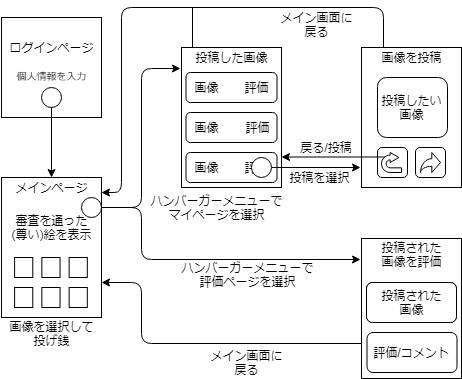

The diagram above was exported from draw.io. Its source (the exported page's mxGraphModel, read from the mxfile embedded in the PNG):
<mxGraphModel dx="754" dy="395" grid="1" gridSize="10" guides="1" tooltips="1" connect="1" arrows="1" fold="1" page="1" pageScale="1" pageWidth="827" pageHeight="1169" math="0" shadow="0">
  <root>
    <mxCell id="0" />
    <mxCell id="1" parent="0" />
    <mxCell id="fPJ_ilLpnzP55Y8QojG1-22" value="" style="rounded=0;whiteSpace=wrap;html=1;" vertex="1" parent="1">
      <mxGeometry x="200" y="50" width="100" height="140" as="geometry" />
    </mxCell>
    <mxCell id="fPJ_ilLpnzP55Y8QojG1-44" value="" style="group" vertex="1" connectable="0" parent="1">
      <mxGeometry x="204.5" y="75" width="91" height="110" as="geometry" />
    </mxCell>
    <mxCell id="fPJ_ilLpnzP55Y8QojG1-41" value="" style="rounded=1;whiteSpace=wrap;html=1;strokeWidth=1;" vertex="1" parent="fPJ_ilLpnzP55Y8QojG1-44">
      <mxGeometry width="91" height="30" as="geometry" />
    </mxCell>
    <mxCell id="fPJ_ilLpnzP55Y8QojG1-42" value="" style="rounded=1;whiteSpace=wrap;html=1;strokeWidth=1;" vertex="1" parent="fPJ_ilLpnzP55Y8QojG1-44">
      <mxGeometry y="40" width="91" height="30" as="geometry" />
    </mxCell>
    <mxCell id="fPJ_ilLpnzP55Y8QojG1-43" value="" style="rounded=1;whiteSpace=wrap;html=1;strokeWidth=1;" vertex="1" parent="fPJ_ilLpnzP55Y8QojG1-44">
      <mxGeometry y="80" width="91" height="30" as="geometry" />
    </mxCell>
    <mxCell id="fPJ_ilLpnzP55Y8QojG1-71" value="画像&lt;br&gt;" style="text;html=1;strokeColor=none;fillColor=none;align=center;verticalAlign=middle;whiteSpace=wrap;rounded=0;" vertex="1" parent="fPJ_ilLpnzP55Y8QojG1-44">
      <mxGeometry x="0.5" y="5" width="40" height="20" as="geometry" />
    </mxCell>
    <mxCell id="fPJ_ilLpnzP55Y8QojG1-72" value="画像&lt;br&gt;" style="text;html=1;strokeColor=none;fillColor=none;align=center;verticalAlign=middle;whiteSpace=wrap;rounded=0;" vertex="1" parent="fPJ_ilLpnzP55Y8QojG1-44">
      <mxGeometry y="45" width="40" height="20" as="geometry" />
    </mxCell>
    <mxCell id="fPJ_ilLpnzP55Y8QojG1-70" value="画像&lt;br&gt;" style="text;html=1;strokeColor=none;fillColor=none;align=center;verticalAlign=middle;whiteSpace=wrap;rounded=0;" vertex="1" parent="fPJ_ilLpnzP55Y8QojG1-44">
      <mxGeometry y="85" width="40" height="20" as="geometry" />
    </mxCell>
    <mxCell id="fPJ_ilLpnzP55Y8QojG1-75" value="評価" style="text;html=1;strokeColor=none;fillColor=none;align=center;verticalAlign=middle;whiteSpace=wrap;rounded=0;" vertex="1" parent="fPJ_ilLpnzP55Y8QojG1-44">
      <mxGeometry x="50.5" y="5" width="40" height="20" as="geometry" />
    </mxCell>
    <mxCell id="fPJ_ilLpnzP55Y8QojG1-74" value="評価" style="text;html=1;strokeColor=none;fillColor=none;align=center;verticalAlign=middle;whiteSpace=wrap;rounded=0;" vertex="1" parent="fPJ_ilLpnzP55Y8QojG1-44">
      <mxGeometry x="51" y="45" width="40" height="20" as="geometry" />
    </mxCell>
    <mxCell id="fPJ_ilLpnzP55Y8QojG1-8" value="" style="group" vertex="1" connectable="0" parent="1">
      <mxGeometry x="20" y="180" width="100" height="160" as="geometry" />
    </mxCell>
    <mxCell id="fPJ_ilLpnzP55Y8QojG1-3" value="" style="rounded=0;whiteSpace=wrap;html=1;" vertex="1" parent="fPJ_ilLpnzP55Y8QojG1-8">
      <mxGeometry width="100" height="140" as="geometry" />
    </mxCell>
    <mxCell id="fPJ_ilLpnzP55Y8QojG1-4" value="メインページ" style="text;html=1;strokeColor=none;fillColor=none;align=center;verticalAlign=middle;whiteSpace=wrap;rounded=0;" vertex="1" parent="fPJ_ilLpnzP55Y8QojG1-8">
      <mxGeometry width="100" height="20" as="geometry" />
    </mxCell>
    <mxCell id="fPJ_ilLpnzP55Y8QojG1-5" value="審査を通った&lt;br&gt;(尊い)絵を表示" style="text;html=1;strokeColor=none;fillColor=none;align=center;verticalAlign=middle;whiteSpace=wrap;rounded=0;" vertex="1" parent="fPJ_ilLpnzP55Y8QojG1-8">
      <mxGeometry y="40" width="100" height="20" as="geometry" />
    </mxCell>
    <mxCell id="fPJ_ilLpnzP55Y8QojG1-14" value="" style="group" vertex="1" connectable="0" parent="fPJ_ilLpnzP55Y8QojG1-8">
      <mxGeometry x="9.09090909090909" y="80" width="72.72727272727272" height="20" as="geometry" />
    </mxCell>
    <mxCell id="fPJ_ilLpnzP55Y8QojG1-9" value="" style="rounded=0;whiteSpace=wrap;html=1;" vertex="1" parent="fPJ_ilLpnzP55Y8QojG1-14">
      <mxGeometry x="4" width="18.18181818181818" height="20" as="geometry" />
    </mxCell>
    <mxCell id="fPJ_ilLpnzP55Y8QojG1-10" value="" style="rounded=0;whiteSpace=wrap;html=1;" vertex="1" parent="fPJ_ilLpnzP55Y8QojG1-14">
      <mxGeometry x="31.27272727272727" width="18.18181818181818" height="20" as="geometry" />
    </mxCell>
    <mxCell id="fPJ_ilLpnzP55Y8QojG1-11" value="" style="rounded=0;whiteSpace=wrap;html=1;" vertex="1" parent="fPJ_ilLpnzP55Y8QojG1-14">
      <mxGeometry x="58.54545454545455" width="18.18181818181818" height="20" as="geometry" />
    </mxCell>
    <mxCell id="fPJ_ilLpnzP55Y8QojG1-17" value="" style="group" vertex="1" connectable="0" parent="fPJ_ilLpnzP55Y8QojG1-8">
      <mxGeometry x="13.09090909090909" y="110" width="72.72727272727272" height="20" as="geometry" />
    </mxCell>
    <mxCell id="fPJ_ilLpnzP55Y8QojG1-18" value="" style="rounded=0;whiteSpace=wrap;html=1;" vertex="1" parent="fPJ_ilLpnzP55Y8QojG1-17">
      <mxGeometry width="18.18181818181818" height="20" as="geometry" />
    </mxCell>
    <mxCell id="fPJ_ilLpnzP55Y8QojG1-19" value="" style="rounded=0;whiteSpace=wrap;html=1;" vertex="1" parent="fPJ_ilLpnzP55Y8QojG1-17">
      <mxGeometry x="27.27272727272727" width="18.18181818181818" height="20" as="geometry" />
    </mxCell>
    <mxCell id="fPJ_ilLpnzP55Y8QojG1-20" value="" style="rounded=0;whiteSpace=wrap;html=1;" vertex="1" parent="fPJ_ilLpnzP55Y8QojG1-17">
      <mxGeometry x="54.54545454545455" width="18.18181818181818" height="20" as="geometry" />
    </mxCell>
    <mxCell id="fPJ_ilLpnzP55Y8QojG1-21" value="" style="ellipse;whiteSpace=wrap;html=1;aspect=fixed;" vertex="1" parent="fPJ_ilLpnzP55Y8QojG1-8">
      <mxGeometry x="80" y="20" width="20" height="20" as="geometry" />
    </mxCell>
    <mxCell id="fPJ_ilLpnzP55Y8QojG1-53" value="画像を選択して&lt;br&gt;投げ銭" style="text;html=1;strokeColor=none;fillColor=none;align=center;verticalAlign=middle;whiteSpace=wrap;rounded=0;" vertex="1" parent="fPJ_ilLpnzP55Y8QojG1-8">
      <mxGeometry x="-0.5" y="146" width="100" height="20" as="geometry" />
    </mxCell>
    <mxCell id="fPJ_ilLpnzP55Y8QojG1-1" value="" style="whiteSpace=wrap;html=1;aspect=fixed;" vertex="1" parent="1">
      <mxGeometry x="20" y="20" width="100" height="100" as="geometry" />
    </mxCell>
    <mxCell id="fPJ_ilLpnzP55Y8QojG1-2" value="&lt;font style=&quot;font-size: 12px&quot;&gt;ログインページ&lt;/font&gt;&lt;br&gt;&lt;br&gt;&lt;font style=&quot;font-size: 10px&quot;&gt;個人情報を入力&lt;/font&gt;&lt;br&gt;" style="text;html=1;strokeColor=none;fillColor=none;align=center;verticalAlign=middle;whiteSpace=wrap;rounded=0;" vertex="1" parent="1">
      <mxGeometry x="20" y="54" width="100" height="20" as="geometry" />
    </mxCell>
    <mxCell id="fPJ_ilLpnzP55Y8QojG1-6" value="" style="ellipse;whiteSpace=wrap;html=1;aspect=fixed;" vertex="1" parent="1">
      <mxGeometry x="60" y="90" width="20" height="20" as="geometry" />
    </mxCell>
    <mxCell id="fPJ_ilLpnzP55Y8QojG1-7" value="" style="endArrow=classic;html=1;exitX=0.5;exitY=1;exitDx=0;exitDy=0;entryX=0.5;entryY=0;entryDx=0;entryDy=0;" edge="1" parent="1" source="fPJ_ilLpnzP55Y8QojG1-6" target="fPJ_ilLpnzP55Y8QojG1-4">
      <mxGeometry width="50" height="50" relative="1" as="geometry">
        <mxPoint x="20" y="380" as="sourcePoint" />
        <mxPoint x="70" y="152" as="targetPoint" />
      </mxGeometry>
    </mxCell>
    <mxCell id="fPJ_ilLpnzP55Y8QojG1-26" value="" style="edgeStyle=elbowEdgeStyle;elbow=horizontal;endArrow=classic;html=1;exitX=1;exitY=0.5;exitDx=0;exitDy=0;entryX=-0.013;entryY=0.15;entryDx=0;entryDy=0;entryPerimeter=0;" edge="1" parent="1" source="fPJ_ilLpnzP55Y8QojG1-21" target="fPJ_ilLpnzP55Y8QojG1-22">
      <mxGeometry width="50" height="50" relative="1" as="geometry">
        <mxPoint x="20" y="410" as="sourcePoint" />
        <mxPoint x="70" y="360" as="targetPoint" />
      </mxGeometry>
    </mxCell>
    <mxCell id="fPJ_ilLpnzP55Y8QojG1-27" value="ハンバーガーメニューで&lt;br&gt;マイページを選択&lt;br&gt;" style="text;html=1;strokeColor=none;fillColor=none;align=center;verticalAlign=middle;whiteSpace=wrap;rounded=0;" vertex="1" parent="1">
      <mxGeometry x="160" y="200" width="150" height="20" as="geometry" />
    </mxCell>
    <mxCell id="fPJ_ilLpnzP55Y8QojG1-28" value="" style="edgeStyle=elbowEdgeStyle;elbow=horizontal;endArrow=classic;html=1;entryX=-0.007;entryY=0.15;entryDx=0;entryDy=0;entryPerimeter=0;" edge="1" parent="1" target="fPJ_ilLpnzP55Y8QojG1-33">
      <mxGeometry width="50" height="50" relative="1" as="geometry">
        <mxPoint x="120" y="210" as="sourcePoint" />
        <mxPoint x="200" y="360" as="targetPoint" />
        <Array as="points">
          <mxPoint x="160" y="230" />
        </Array>
      </mxGeometry>
    </mxCell>
    <mxCell id="fPJ_ilLpnzP55Y8QojG1-29" value="投稿した画像" style="text;html=1;strokeColor=none;fillColor=none;align=center;verticalAlign=middle;whiteSpace=wrap;rounded=0;" vertex="1" parent="1">
      <mxGeometry x="200" y="50" width="100" height="20" as="geometry" />
    </mxCell>
    <mxCell id="fPJ_ilLpnzP55Y8QojG1-36" value="" style="rounded=0;whiteSpace=wrap;html=1;" vertex="1" parent="1">
      <mxGeometry x="380" y="50" width="100" height="140" as="geometry" />
    </mxCell>
    <mxCell id="fPJ_ilLpnzP55Y8QojG1-38" value="" style="endArrow=classic;html=1;exitX=1;exitY=0.5;exitDx=0;exitDy=0;" edge="1" parent="1" source="fPJ_ilLpnzP55Y8QojG1-35">
      <mxGeometry width="50" height="50" relative="1" as="geometry">
        <mxPoint x="20" y="530" as="sourcePoint" />
        <mxPoint x="379" y="170" as="targetPoint" />
      </mxGeometry>
    </mxCell>
    <mxCell id="fPJ_ilLpnzP55Y8QojG1-39" value="投稿を選択" style="text;html=1;strokeColor=none;fillColor=none;align=center;verticalAlign=middle;whiteSpace=wrap;rounded=0;" vertex="1" parent="1">
      <mxGeometry x="303" y="169.5" width="70" height="20" as="geometry" />
    </mxCell>
    <mxCell id="fPJ_ilLpnzP55Y8QojG1-40" value="画像を投稿" style="text;html=1;strokeColor=none;fillColor=none;align=center;verticalAlign=middle;whiteSpace=wrap;rounded=0;" vertex="1" parent="1">
      <mxGeometry x="380" y="50" width="100" height="20" as="geometry" />
    </mxCell>
    <mxCell id="fPJ_ilLpnzP55Y8QojG1-51" value="" style="edgeStyle=segmentEdgeStyle;endArrow=classic;html=1;entryX=1;entryY=0.75;entryDx=0;entryDy=0;" edge="1" parent="1" target="fPJ_ilLpnzP55Y8QojG1-4">
      <mxGeometry width="50" height="50" relative="1" as="geometry">
        <mxPoint x="401.5" y="50" as="sourcePoint" />
        <mxPoint x="41.5" y="70" as="targetPoint" />
        <Array as="points">
          <mxPoint x="402" y="10" />
          <mxPoint x="140" y="10" />
          <mxPoint x="140" y="195" />
        </Array>
      </mxGeometry>
    </mxCell>
    <mxCell id="fPJ_ilLpnzP55Y8QojG1-52" value="" style="line;strokeWidth=1;direction=south;html=1;" vertex="1" parent="1">
      <mxGeometry x="206" y="10" width="10" height="40" as="geometry" />
    </mxCell>
    <mxCell id="fPJ_ilLpnzP55Y8QojG1-54" value="" style="rounded=1;whiteSpace=wrap;html=1;strokeWidth=1;" vertex="1" parent="1">
      <mxGeometry x="396" y="80" width="70" height="60" as="geometry" />
    </mxCell>
    <mxCell id="fPJ_ilLpnzP55Y8QojG1-55" value="" style="rounded=1;whiteSpace=wrap;html=1;strokeWidth=1;arcSize=15;" vertex="1" parent="1">
      <mxGeometry x="434" y="150" width="30" height="30" as="geometry" />
    </mxCell>
    <mxCell id="fPJ_ilLpnzP55Y8QojG1-56" value="" style="rounded=1;whiteSpace=wrap;html=1;strokeWidth=1;arcSize=15;" vertex="1" parent="1">
      <mxGeometry x="396" y="150" width="30" height="30" as="geometry" />
    </mxCell>
    <mxCell id="fPJ_ilLpnzP55Y8QojG1-58" value="" style="endArrow=classic;html=1;" edge="1" parent="1">
      <mxGeometry width="50" height="50" relative="1" as="geometry">
        <mxPoint x="404.5" y="159.5" as="sourcePoint" />
        <mxPoint x="300" y="159.5" as="targetPoint" />
      </mxGeometry>
    </mxCell>
    <mxCell id="fPJ_ilLpnzP55Y8QojG1-59" value="戻る/投稿" style="text;html=1;strokeColor=none;fillColor=none;align=center;verticalAlign=middle;whiteSpace=wrap;rounded=0;" vertex="1" parent="1">
      <mxGeometry x="315" y="140" width="60" height="20" as="geometry" />
    </mxCell>
    <mxCell id="fPJ_ilLpnzP55Y8QojG1-61" value="" style="html=1;shadow=0;dashed=0;align=center;verticalAlign=middle;shape=mxgraph.arrows2.uTurnArrow;dy=2.33;arrowHead=10;dx2=8.67;strokeWidth=1;" vertex="1" parent="1">
      <mxGeometry x="400" y="155" width="20" height="20" as="geometry" />
    </mxCell>
    <mxCell id="fPJ_ilLpnzP55Y8QojG1-65" value="" style="edgeStyle=elbowEdgeStyle;elbow=horizontal;endArrow=classic;html=1;exitX=0;exitY=0.75;exitDx=0;exitDy=0;entryX=1;entryY=0.75;entryDx=0;entryDy=0;" edge="1" parent="1" source="fPJ_ilLpnzP55Y8QojG1-33" target="fPJ_ilLpnzP55Y8QojG1-3">
      <mxGeometry width="50" height="50" relative="1" as="geometry">
        <mxPoint x="190" y="530" as="sourcePoint" />
        <mxPoint x="70" y="480" as="targetPoint" />
        <Array as="points">
          <mxPoint x="160" y="330" />
        </Array>
      </mxGeometry>
    </mxCell>
    <mxCell id="fPJ_ilLpnzP55Y8QojG1-67" value="メイン画面に&lt;br&gt;戻る" style="text;html=1;strokeColor=none;fillColor=none;align=center;verticalAlign=middle;whiteSpace=wrap;rounded=0;" vertex="1" parent="1">
      <mxGeometry x="295" y="17" width="80" height="20" as="geometry" />
    </mxCell>
    <mxCell id="fPJ_ilLpnzP55Y8QojG1-69" value="投稿したい&lt;br&gt;画像" style="text;html=1;strokeColor=none;fillColor=none;align=center;verticalAlign=middle;whiteSpace=wrap;rounded=0;" vertex="1" parent="1">
      <mxGeometry x="395" y="100" width="70" height="20" as="geometry" />
    </mxCell>
    <mxCell id="fPJ_ilLpnzP55Y8QojG1-73" value="評価" style="text;html=1;strokeColor=none;fillColor=none;align=center;verticalAlign=middle;whiteSpace=wrap;rounded=0;" vertex="1" parent="1">
      <mxGeometry x="255" y="160" width="40" height="20" as="geometry" />
    </mxCell>
    <mxCell id="fPJ_ilLpnzP55Y8QojG1-35" value="" style="ellipse;whiteSpace=wrap;html=1;aspect=fixed;" vertex="1" parent="1">
      <mxGeometry x="270" y="160" width="20" height="20" as="geometry" />
    </mxCell>
    <mxCell id="fPJ_ilLpnzP55Y8QojG1-76" value="" style="html=1;shadow=0;dashed=0;align=center;verticalAlign=middle;shape=mxgraph.arrows2.jumpInArrow;dy=3.83;dx=8.67;arrowHead=21.67;strokeWidth=1;" vertex="1" parent="1">
      <mxGeometry x="439" y="155" width="20" height="20" as="geometry" />
    </mxCell>
    <mxCell id="fPJ_ilLpnzP55Y8QojG1-82" value="" style="group" vertex="1" connectable="0" parent="1">
      <mxGeometry x="380" y="241" width="100" height="140" as="geometry" />
    </mxCell>
    <mxCell id="fPJ_ilLpnzP55Y8QojG1-80" value="" style="group" vertex="1" connectable="0" parent="fPJ_ilLpnzP55Y8QojG1-82">
      <mxGeometry width="100" height="140" as="geometry" />
    </mxCell>
    <mxCell id="fPJ_ilLpnzP55Y8QojG1-79" value="" style="group" vertex="1" connectable="0" parent="fPJ_ilLpnzP55Y8QojG1-80">
      <mxGeometry width="100" height="140" as="geometry" />
    </mxCell>
    <mxCell id="fPJ_ilLpnzP55Y8QojG1-33" value="" style="rounded=0;whiteSpace=wrap;html=1;" vertex="1" parent="fPJ_ilLpnzP55Y8QojG1-79">
      <mxGeometry width="100" height="140" as="geometry" />
    </mxCell>
    <mxCell id="fPJ_ilLpnzP55Y8QojG1-81" value="" style="rounded=1;whiteSpace=wrap;html=1;strokeWidth=1;" vertex="1" parent="fPJ_ilLpnzP55Y8QojG1-79">
      <mxGeometry x="5" y="44" width="90" height="40" as="geometry" />
    </mxCell>
    <mxCell id="fPJ_ilLpnzP55Y8QojG1-45" value="" style="rounded=1;whiteSpace=wrap;html=1;strokeWidth=1;" vertex="1" parent="fPJ_ilLpnzP55Y8QojG1-79">
      <mxGeometry x="5" y="44" width="90" height="40" as="geometry" />
    </mxCell>
    <mxCell id="fPJ_ilLpnzP55Y8QojG1-34" value="投稿された&lt;br&gt;画像を評価&lt;br&gt;" style="text;html=1;strokeColor=none;fillColor=none;align=center;verticalAlign=middle;whiteSpace=wrap;rounded=0;" vertex="1" parent="fPJ_ilLpnzP55Y8QojG1-79">
      <mxGeometry y="6" width="100" height="20" as="geometry" />
    </mxCell>
    <mxCell id="fPJ_ilLpnzP55Y8QojG1-46" value="" style="rounded=1;whiteSpace=wrap;html=1;strokeWidth=1;" vertex="1" parent="fPJ_ilLpnzP55Y8QojG1-79">
      <mxGeometry x="5.5" y="94" width="90" height="40" as="geometry" />
    </mxCell>
    <mxCell id="fPJ_ilLpnzP55Y8QojG1-77" value="投稿された&lt;br&gt;画像" style="text;html=1;strokeColor=none;fillColor=none;align=center;verticalAlign=middle;whiteSpace=wrap;rounded=0;" vertex="1" parent="fPJ_ilLpnzP55Y8QojG1-79">
      <mxGeometry x="15" y="54" width="70" height="20" as="geometry" />
    </mxCell>
    <mxCell id="fPJ_ilLpnzP55Y8QojG1-78" value="評価/コメント" style="text;html=1;strokeColor=none;fillColor=none;align=center;verticalAlign=middle;whiteSpace=wrap;rounded=0;" vertex="1" parent="fPJ_ilLpnzP55Y8QojG1-79">
      <mxGeometry x="10" y="104" width="80" height="20" as="geometry" />
    </mxCell>
    <mxCell id="fPJ_ilLpnzP55Y8QojG1-30" value="ハンバーガーメニューで&lt;br&gt;評価ページを選択&lt;br&gt;" style="text;html=1;strokeColor=none;fillColor=none;align=center;verticalAlign=middle;whiteSpace=wrap;rounded=0;" vertex="1" parent="1">
      <mxGeometry x="191" y="267" width="150" height="20" as="geometry" />
    </mxCell>
    <mxCell id="fPJ_ilLpnzP55Y8QojG1-66" value="メイン画面に&lt;br&gt;戻る" style="text;html=1;strokeColor=none;fillColor=none;align=center;verticalAlign=middle;whiteSpace=wrap;rounded=0;" vertex="1" parent="1">
      <mxGeometry x="225" y="355" width="80" height="20" as="geometry" />
    </mxCell>
  </root>
</mxGraphModel>